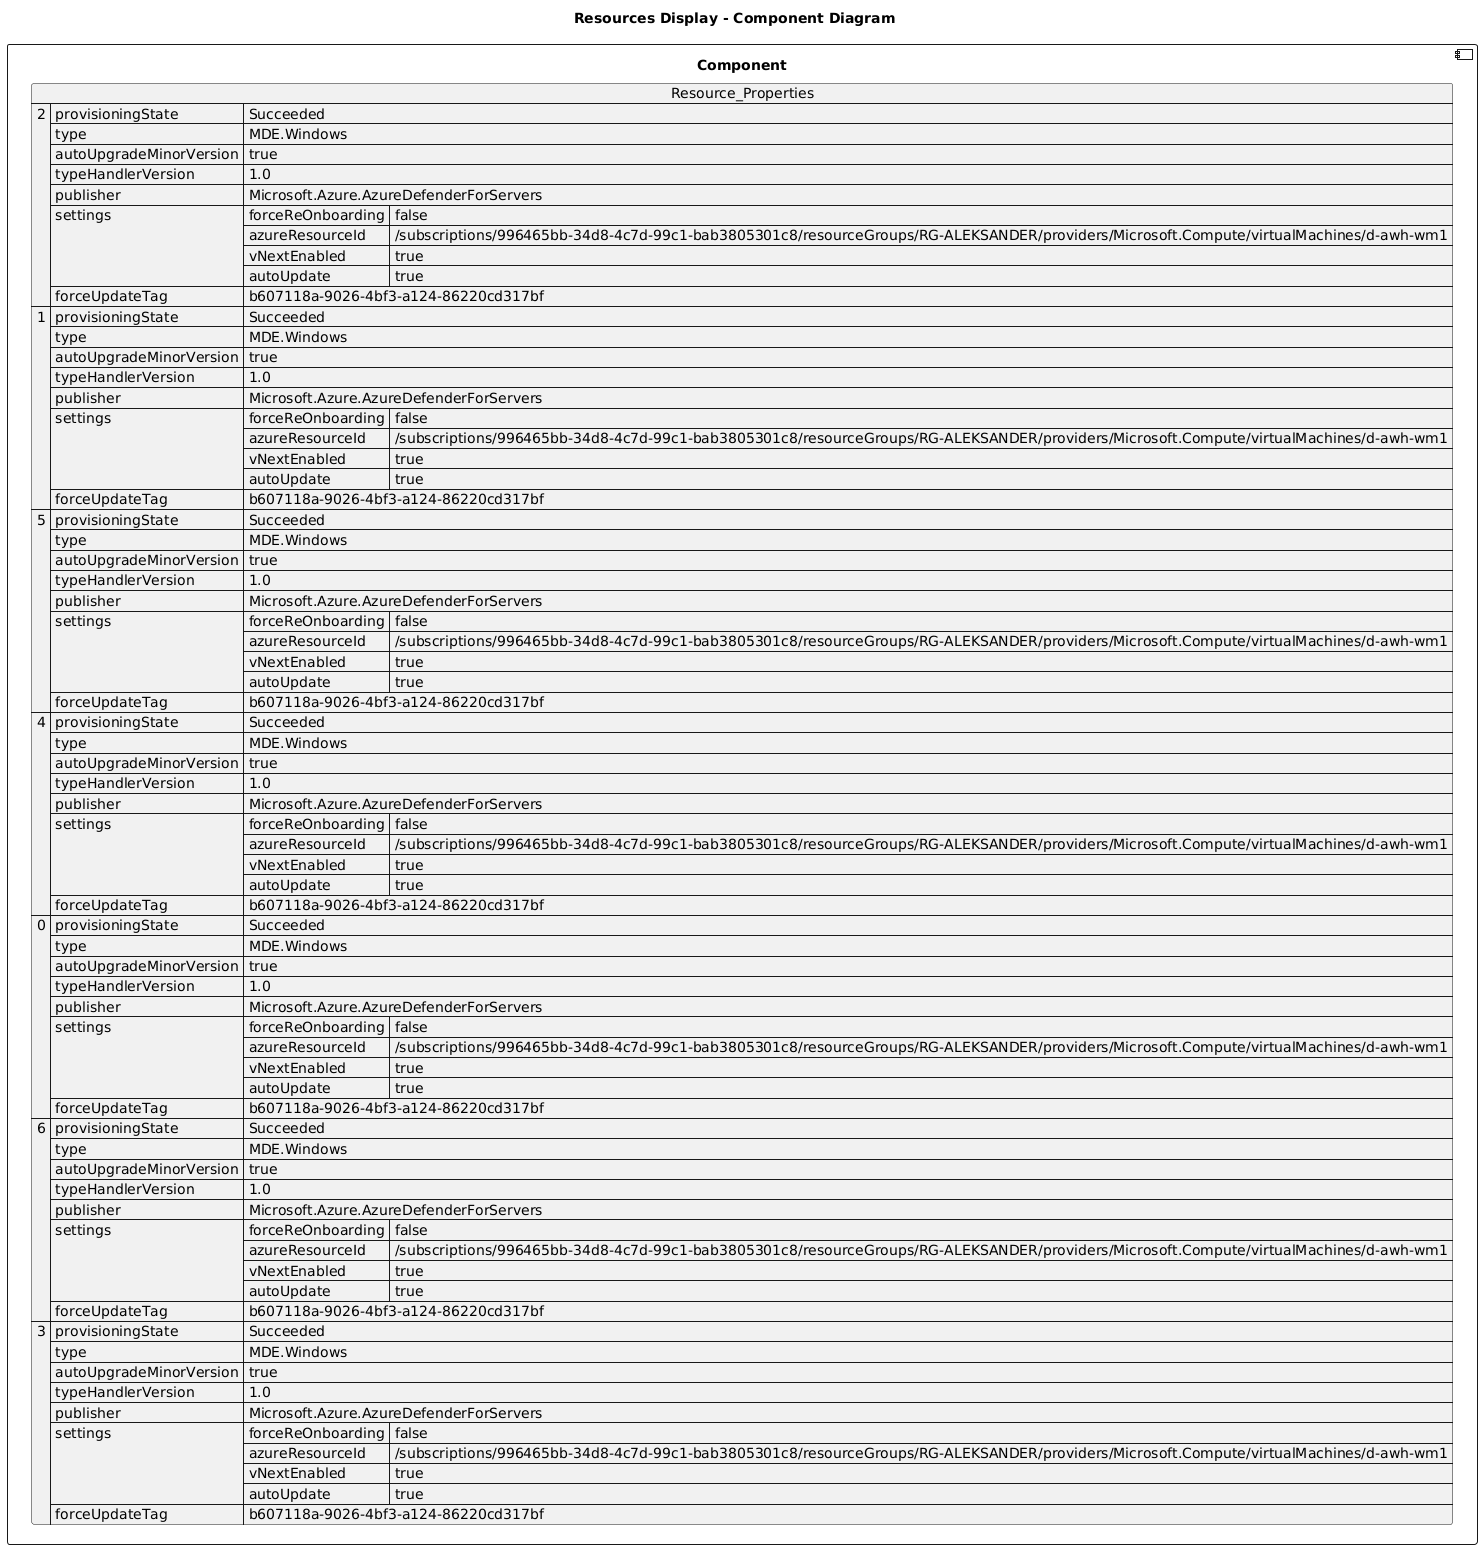

The diagram above was rendered by PlantUML. Its source (embedded in the PNG):
@startuml

title Resources Display - Component Diagram

component Component {

json  Resource_Properties {
  "2": {
    "provisioningState": "Succeeded",
    "type": "MDE.Windows",
    "autoUpgradeMinorVersion": true,
    "typeHandlerVersion": "1.0",
    "publisher": "Microsoft.Azure.AzureDefenderForServers",
    "settings": {
      "forceReOnboarding": false,
      "azureResourceId": "/subscriptions/996465bb-34d8-4c7d-99c1-bab3805301c8/resourceGroups/RG-ALEKSANDER/providers/Microsoft.Compute/virtualMachines/d-awh-wm1",
      "vNextEnabled": true,
      "autoUpdate": true
    },
    "forceUpdateTag": "b607118a-9026-4bf3-a124-86220cd317bf"
  },
  "1": {
    "provisioningState": "Succeeded",
    "type": "MDE.Windows",
    "autoUpgradeMinorVersion": true,
    "typeHandlerVersion": "1.0",
    "publisher": "Microsoft.Azure.AzureDefenderForServers",
    "settings": {
      "forceReOnboarding": false,
      "azureResourceId": "/subscriptions/996465bb-34d8-4c7d-99c1-bab3805301c8/resourceGroups/RG-ALEKSANDER/providers/Microsoft.Compute/virtualMachines/d-awh-wm1",
      "vNextEnabled": true,
      "autoUpdate": true
    },
    "forceUpdateTag": "b607118a-9026-4bf3-a124-86220cd317bf"
  },
  "5": {
    "provisioningState": "Succeeded",
    "type": "MDE.Windows",
    "autoUpgradeMinorVersion": true,
    "typeHandlerVersion": "1.0",
    "publisher": "Microsoft.Azure.AzureDefenderForServers",
    "settings": {
      "forceReOnboarding": false,
      "azureResourceId": "/subscriptions/996465bb-34d8-4c7d-99c1-bab3805301c8/resourceGroups/RG-ALEKSANDER/providers/Microsoft.Compute/virtualMachines/d-awh-wm1",
      "vNextEnabled": true,
      "autoUpdate": true
    },
    "forceUpdateTag": "b607118a-9026-4bf3-a124-86220cd317bf"
  },
  "4": {
    "provisioningState": "Succeeded",
    "type": "MDE.Windows",
    "autoUpgradeMinorVersion": true,
    "typeHandlerVersion": "1.0",
    "publisher": "Microsoft.Azure.AzureDefenderForServers",
    "settings": {
      "forceReOnboarding": false,
      "azureResourceId": "/subscriptions/996465bb-34d8-4c7d-99c1-bab3805301c8/resourceGroups/RG-ALEKSANDER/providers/Microsoft.Compute/virtualMachines/d-awh-wm1",
      "vNextEnabled": true,
      "autoUpdate": true
    },
    "forceUpdateTag": "b607118a-9026-4bf3-a124-86220cd317bf"
  },
  "0": {
    "provisioningState": "Succeeded",
    "type": "MDE.Windows",
    "autoUpgradeMinorVersion": true,
    "typeHandlerVersion": "1.0",
    "publisher": "Microsoft.Azure.AzureDefenderForServers",
    "settings": {
      "forceReOnboarding": false,
      "azureResourceId": "/subscriptions/996465bb-34d8-4c7d-99c1-bab3805301c8/resourceGroups/RG-ALEKSANDER/providers/Microsoft.Compute/virtualMachines/d-awh-wm1",
      "vNextEnabled": true,
      "autoUpdate": true
    },
    "forceUpdateTag": "b607118a-9026-4bf3-a124-86220cd317bf"
  },
  "6": {
    "provisioningState": "Succeeded",
    "type": "MDE.Windows",
    "autoUpgradeMinorVersion": true,
    "typeHandlerVersion": "1.0",
    "publisher": "Microsoft.Azure.AzureDefenderForServers",
    "settings": {
      "forceReOnboarding": false,
      "azureResourceId": "/subscriptions/996465bb-34d8-4c7d-99c1-bab3805301c8/resourceGroups/RG-ALEKSANDER/providers/Microsoft.Compute/virtualMachines/d-awh-wm1",
      "vNextEnabled": true,
      "autoUpdate": true
    },
    "forceUpdateTag": "b607118a-9026-4bf3-a124-86220cd317bf"
  },
  "3": {
    "provisioningState": "Succeeded",
    "type": "MDE.Windows",
    "autoUpgradeMinorVersion": true,
    "typeHandlerVersion": "1.0",
    "publisher": "Microsoft.Azure.AzureDefenderForServers",
    "settings": {
      "forceReOnboarding": false,
      "azureResourceId": "/subscriptions/996465bb-34d8-4c7d-99c1-bab3805301c8/resourceGroups/RG-ALEKSANDER/providers/Microsoft.Compute/virtualMachines/d-awh-wm1",
      "vNextEnabled": true,
      "autoUpdate": true
    },
    "forceUpdateTag": "b607118a-9026-4bf3-a124-86220cd317bf"
  }
}
}
@enduml